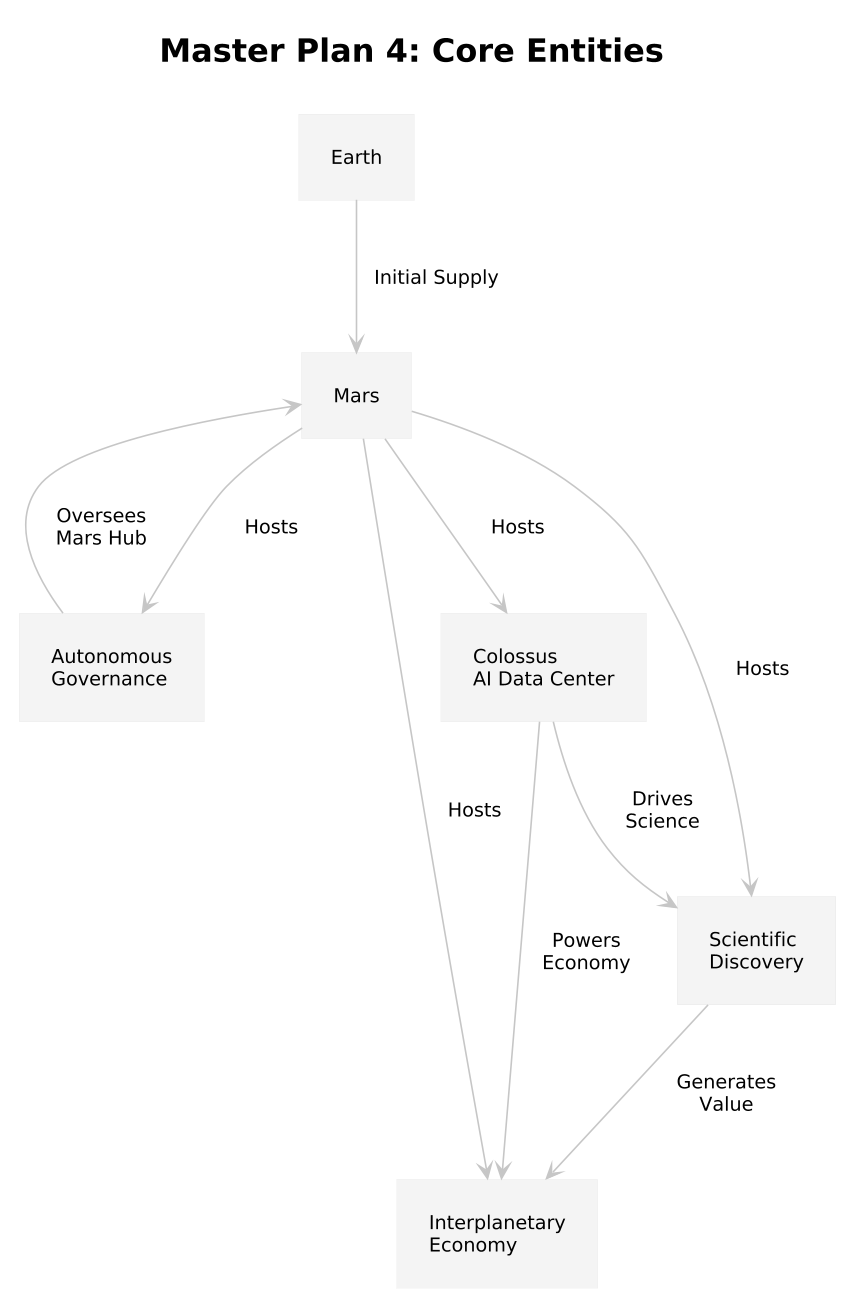

The diagram above was rendered by PlantUML. Its source (embedded in the PNG):
@startuml
!theme carbon-gray
scale 1.6

skinparam defaultFontColor black
skinparam backgroundColor white


title "Master Plan 4: Core Entities"

skinparam componentStyle rectangle

component "Earth" as Earth
component "Mars" as Mars

component "Colossus\nAI Data Center" as Colossus
component "Interplanetary\nEconomy" as Economy
component "Scientific\nDiscovery" as Science
component "Autonomous\nGovernance" as Governance

Earth --> Mars : "Initial Supply"

Mars -down-> Colossus : "Hosts"
Mars -down-> Economy : "Hosts"
Mars -down-> Science : "Hosts"
Mars -down-> Governance : "Hosts"

Colossus --> Economy : "Powers\nEconomy"
Colossus --> Science : "Drives\nScience"

Science --> Economy : "Generates\nValue"

Governance -left-> Mars : "Oversees\nMars Hub"
@enduml